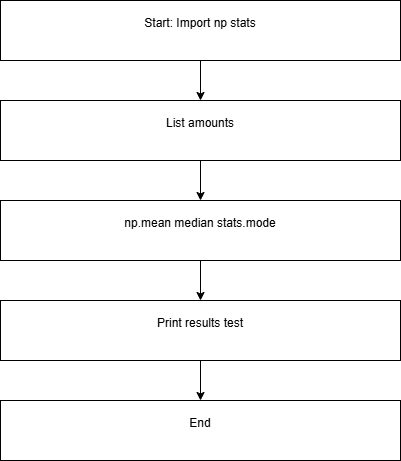

The diagram above was exported from draw.io. Its source (the exported page's mxGraphModel, read from the mxfile embedded in the PNG):
<mxGraphModel dx="732" dy="1679" grid="1" gridSize="10" guides="1" tooltips="1" connect="1" arrows="1" fold="1" page="1" pageScale="1" pageWidth="850" pageHeight="1100" math="0" shadow="0">
  <root>
    <mxCell id="0" />
    <mxCell id="1" parent="0" />
    <mxCell id="b6YrUcpx5uuojB6pzFsI-3" edge="1" parent="1" source="b6YrUcpx5uuojB6pzFsI-1" style="edgeStyle=orthogonalEdgeStyle;rounded=0;orthogonalLoop=1;jettySize=auto;html=1;" target="b6YrUcpx5uuojB6pzFsI-2" value="">
      <mxGeometry relative="1" as="geometry" />
    </mxCell>
    <mxCell id="b6YrUcpx5uuojB6pzFsI-1" parent="1" style="rounded=0;whiteSpace=wrap;html=1;" value="&#10;Start: Import np stats&#10;&#10;" vertex="1">
      <mxGeometry height="60" width="400" x="240" y="-1050" as="geometry" />
    </mxCell>
    <mxCell id="b6YrUcpx5uuojB6pzFsI-5" edge="1" parent="1" source="b6YrUcpx5uuojB6pzFsI-2" style="edgeStyle=orthogonalEdgeStyle;rounded=0;orthogonalLoop=1;jettySize=auto;html=1;" target="b6YrUcpx5uuojB6pzFsI-4" value="">
      <mxGeometry relative="1" as="geometry" />
    </mxCell>
    <mxCell id="b6YrUcpx5uuojB6pzFsI-2" parent="1" style="rounded=0;whiteSpace=wrap;html=1;" value="&#10;List amounts&#10;&#10;" vertex="1">
      <mxGeometry height="60" width="400" x="240" y="-950" as="geometry" />
    </mxCell>
    <mxCell id="b6YrUcpx5uuojB6pzFsI-7" edge="1" parent="1" source="b6YrUcpx5uuojB6pzFsI-4" style="edgeStyle=orthogonalEdgeStyle;rounded=0;orthogonalLoop=1;jettySize=auto;html=1;" target="b6YrUcpx5uuojB6pzFsI-6" value="">
      <mxGeometry relative="1" as="geometry" />
    </mxCell>
    <UserObject label="&#10;np.mean median stats.mode&#10;&#10;" link="&#10;np.mean median stats.mode&#10;&#10;" id="b6YrUcpx5uuojB6pzFsI-4">
      <mxCell parent="1" style="rounded=0;whiteSpace=wrap;html=1;" vertex="1">
        <mxGeometry height="60" width="400" x="240" y="-850" as="geometry" />
      </mxCell>
    </UserObject>
    <mxCell id="b6YrUcpx5uuojB6pzFsI-9" edge="1" parent="1" source="b6YrUcpx5uuojB6pzFsI-6" style="edgeStyle=orthogonalEdgeStyle;rounded=0;orthogonalLoop=1;jettySize=auto;html=1;" target="b6YrUcpx5uuojB6pzFsI-8" value="">
      <mxGeometry relative="1" as="geometry" />
    </mxCell>
    <mxCell id="b6YrUcpx5uuojB6pzFsI-6" parent="1" style="rounded=0;whiteSpace=wrap;html=1;" value="&#10;Print results test&#10;&#10;" vertex="1">
      <mxGeometry height="60" width="400" x="240" y="-750" as="geometry" />
    </mxCell>
    <mxCell id="b6YrUcpx5uuojB6pzFsI-8" parent="1" style="rounded=0;whiteSpace=wrap;html=1;" value="&#10;End&#10;&#10;" vertex="1">
      <mxGeometry height="60" width="400" x="240" y="-650" as="geometry" />
    </mxCell>
  </root>
</mxGraphModel>